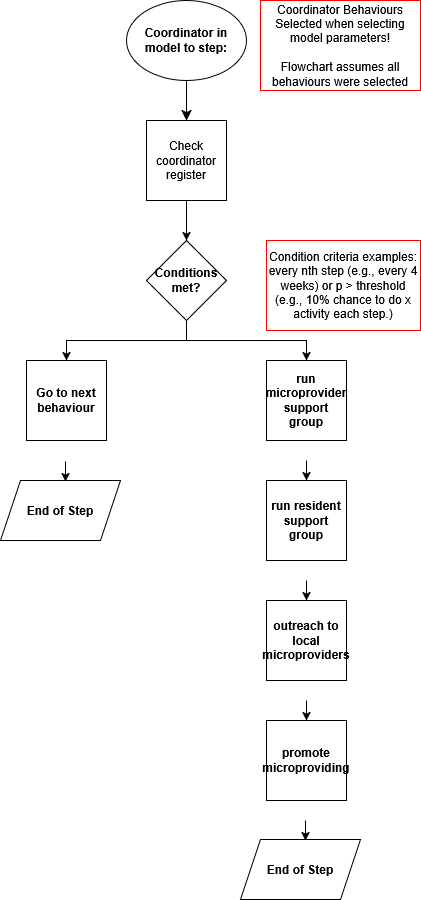

The diagram above was exported from draw.io. Its source (the exported page's mxGraphModel, read from the mxfile embedded in the PNG):
<mxGraphModel dx="977" dy="557" grid="1" gridSize="10" guides="1" tooltips="1" connect="1" arrows="1" fold="1" page="1" pageScale="1" pageWidth="827" pageHeight="1169" math="0" shadow="0">
  <root>
    <mxCell id="0" />
    <mxCell id="1" parent="0" />
    <mxCell id="nYhDbSl-eFtG2pD1mY4_-6" connectable="0" parent="1" style="group" value="" vertex="1">
      <mxGeometry height="899" width="420" x="174" y="80" as="geometry" />
    </mxCell>
    <mxCell id="yCOzLB0mtwzmdILnEsKX-3" parent="nYhDbSl-eFtG2pD1mY4_-6" style="rhombus;whiteSpace=wrap;html=1;container=0;" value="&lt;b&gt;Conditions met?&lt;/b&gt;" vertex="1">
      <mxGeometry height="80" width="80" x="146" y="240" as="geometry" />
    </mxCell>
    <mxCell id="yCOzLB0mtwzmdILnEsKX-2" parent="nYhDbSl-eFtG2pD1mY4_-6" style="whiteSpace=wrap;html=1;aspect=fixed;container=0;" value="&lt;b&gt;run microprovider support group&lt;/b&gt;" vertex="1">
      <mxGeometry height="80" width="80" x="266" y="360" as="geometry" />
    </mxCell>
    <mxCell id="yCOzLB0mtwzmdILnEsKX-4" edge="1" parent="nYhDbSl-eFtG2pD1mY4_-6" style="edgeStyle=orthogonalEdgeStyle;rounded=0;orthogonalLoop=1;jettySize=auto;html=1;entryX=0.5;entryY=0;entryDx=0;entryDy=0;" target="yCOzLB0mtwzmdILnEsKX-2">
      <mxGeometry relative="1" as="geometry">
        <Array as="points">
          <mxPoint x="186" y="340" />
          <mxPoint x="306" y="340" />
        </Array>
        <mxPoint x="186" y="320" as="sourcePoint" />
        <mxPoint x="226" y="360" as="targetPoint" />
      </mxGeometry>
    </mxCell>
    <mxCell id="uPnfoy75Q14gNEIjAA1H-2" edge="1" parent="nYhDbSl-eFtG2pD1mY4_-6" style="edgeStyle=orthogonalEdgeStyle;rounded=0;orthogonalLoop=1;jettySize=auto;html=1;entryX=0.5;entryY=0;entryDx=0;entryDy=0;">
      <mxGeometry relative="1" as="geometry">
        <Array as="points">
          <mxPoint x="66" y="340" />
        </Array>
        <mxPoint x="186" y="340" as="sourcePoint" />
        <mxPoint x="66" y="360" as="targetPoint" />
      </mxGeometry>
    </mxCell>
    <mxCell id="uPnfoy75Q14gNEIjAA1H-3" parent="nYhDbSl-eFtG2pD1mY4_-6" style="whiteSpace=wrap;html=1;aspect=fixed;fontStyle=1;container=0;" value="Go to next behaviour" vertex="1">
      <mxGeometry height="80" width="80" x="26" y="360" as="geometry" />
    </mxCell>
    <mxCell id="uPnfoy75Q14gNEIjAA1H-4" parent="nYhDbSl-eFtG2pD1mY4_-6" style="whiteSpace=wrap;html=1;aspect=fixed;fontStyle=1;container=0;" value="run resident support group" vertex="1">
      <mxGeometry height="80" width="80" x="266" y="480" as="geometry" />
    </mxCell>
    <mxCell id="sIvaycPW5KTG5PvkY1db-1" edge="1" parent="nYhDbSl-eFtG2pD1mY4_-6" style="endArrow=classic;html=1;rounded=0;" value="">
      <mxGeometry height="50" relative="1" width="50" as="geometry">
        <mxPoint x="306" y="460" as="sourcePoint" />
        <mxPoint x="306" y="480" as="targetPoint" />
      </mxGeometry>
    </mxCell>
    <mxCell id="sIvaycPW5KTG5PvkY1db-2" parent="nYhDbSl-eFtG2pD1mY4_-6" style="whiteSpace=wrap;html=1;aspect=fixed;fontStyle=1;container=0;" value="outreach to local microproviders" vertex="1">
      <mxGeometry height="80" width="80" x="266" y="600" as="geometry" />
    </mxCell>
    <mxCell id="sIvaycPW5KTG5PvkY1db-3" edge="1" parent="nYhDbSl-eFtG2pD1mY4_-6" style="endArrow=classic;html=1;rounded=0;" value="">
      <mxGeometry height="50" relative="1" width="50" as="geometry">
        <mxPoint x="306" y="580" as="sourcePoint" />
        <mxPoint x="306" y="600" as="targetPoint" />
      </mxGeometry>
    </mxCell>
    <mxCell id="Rc4N5R9V8tnfE1pE7np0-1" parent="nYhDbSl-eFtG2pD1mY4_-6" style="whiteSpace=wrap;html=1;aspect=fixed;fontStyle=1;container=0;" value="promote microproviding" vertex="1">
      <mxGeometry height="80" width="80" x="266" y="720" as="geometry" />
    </mxCell>
    <mxCell id="Rc4N5R9V8tnfE1pE7np0-2" edge="1" parent="nYhDbSl-eFtG2pD1mY4_-6" style="endArrow=classic;html=1;rounded=0;" value="">
      <mxGeometry height="50" relative="1" width="50" as="geometry">
        <mxPoint x="306" y="700" as="sourcePoint" />
        <mxPoint x="306" y="720" as="targetPoint" />
      </mxGeometry>
    </mxCell>
    <mxCell id="uPnfoy75Q14gNEIjAA1H-1" parent="nYhDbSl-eFtG2pD1mY4_-6" style="text;html=1;whiteSpace=wrap;strokeColor=#FF0000;fillColor=none;align=center;verticalAlign=middle;rounded=0;container=0;" value="&lt;div&gt;Condition criteria examples:&lt;/div&gt;&lt;div&gt;every nth step (e.g., every 4 weeks) or p &amp;gt; threshold (e.g., 10% chance to do x activity each step.)&lt;/div&gt;" vertex="1">
      <mxGeometry height="90" width="154" x="266" y="240" as="geometry" />
    </mxCell>
    <mxCell id="Rc4N5R9V8tnfE1pE7np0-5" edge="1" parent="nYhDbSl-eFtG2pD1mY4_-6" source="Rc4N5R9V8tnfE1pE7np0-3" style="edgeStyle=orthogonalEdgeStyle;rounded=0;orthogonalLoop=1;jettySize=auto;html=1;" target="yCOzLB0mtwzmdILnEsKX-3" value="">
      <mxGeometry relative="1" as="geometry" />
    </mxCell>
    <mxCell id="nYhDbSl-eFtG2pD1mY4_-1" parent="nYhDbSl-eFtG2pD1mY4_-6" style="shape=parallelogram;perimeter=parallelogramPerimeter;whiteSpace=wrap;html=1;fixedSize=1;container=0;" value="&lt;b&gt;End of Step&lt;/b&gt;" vertex="1">
      <mxGeometry height="60" width="120" y="480" as="geometry" />
    </mxCell>
    <mxCell id="nYhDbSl-eFtG2pD1mY4_-2" edge="1" parent="nYhDbSl-eFtG2pD1mY4_-6" style="endArrow=classic;html=1;rounded=0;" value="">
      <mxGeometry height="50" relative="1" width="50" as="geometry">
        <mxPoint x="65" y="461" as="sourcePoint" />
        <mxPoint x="65" y="481" as="targetPoint" />
      </mxGeometry>
    </mxCell>
    <mxCell id="nYhDbSl-eFtG2pD1mY4_-4" parent="nYhDbSl-eFtG2pD1mY4_-6" style="shape=parallelogram;perimeter=parallelogramPerimeter;whiteSpace=wrap;html=1;fixedSize=1;container=0;" value="&lt;b&gt;End of Step&lt;/b&gt;" vertex="1">
      <mxGeometry height="60" width="120" x="240" y="839" as="geometry" />
    </mxCell>
    <mxCell id="nYhDbSl-eFtG2pD1mY4_-5" edge="1" parent="nYhDbSl-eFtG2pD1mY4_-6" style="endArrow=classic;html=1;rounded=0;" value="">
      <mxGeometry height="50" relative="1" width="50" as="geometry">
        <mxPoint x="305" y="820" as="sourcePoint" />
        <mxPoint x="305" y="840" as="targetPoint" />
      </mxGeometry>
    </mxCell>
    <mxCell id="vggBMRqjJ_J8NmYOeip8-3" edge="1" parent="nYhDbSl-eFtG2pD1mY4_-6" source="vggBMRqjJ_J8NmYOeip8-1" style="edgeStyle=none;curved=1;rounded=0;orthogonalLoop=1;jettySize=auto;html=1;fontSize=12;startSize=8;endSize=8;" value="">
      <mxGeometry relative="1" as="geometry">
        <mxPoint x="186" y="120" as="targetPoint" />
      </mxGeometry>
    </mxCell>
    <mxCell id="vggBMRqjJ_J8NmYOeip8-1" parent="nYhDbSl-eFtG2pD1mY4_-6" style="ellipse;whiteSpace=wrap;html=1;fontStyle=1;container=0;" value="Coordinator in model to step:" vertex="1">
      <mxGeometry height="80" width="120" x="126" as="geometry" />
    </mxCell>
    <mxCell id="yCOzLB0mtwzmdILnEsKX-1" parent="nYhDbSl-eFtG2pD1mY4_-6" style="text;html=1;whiteSpace=wrap;align=center;verticalAlign=middle;rounded=0;container=0;fillColor=none;strokeColor=#FF0000;" value="&lt;div&gt;Coordinator Behaviours Selected when selecting model parameters!&lt;/div&gt;&lt;div&gt;&lt;br&gt;&lt;/div&gt;&lt;div&gt;Flowchart assumes all behaviours were selected&lt;/div&gt;" vertex="1">
      <mxGeometry height="90" width="160" x="260" as="geometry" />
    </mxCell>
    <mxCell id="Rc4N5R9V8tnfE1pE7np0-3" parent="nYhDbSl-eFtG2pD1mY4_-6" style="whiteSpace=wrap;html=1;aspect=fixed;container=0;" value="Check coordinator register" vertex="1">
      <mxGeometry height="80" width="80" x="146" y="120" as="geometry" />
    </mxCell>
  </root>
</mxGraphModel>